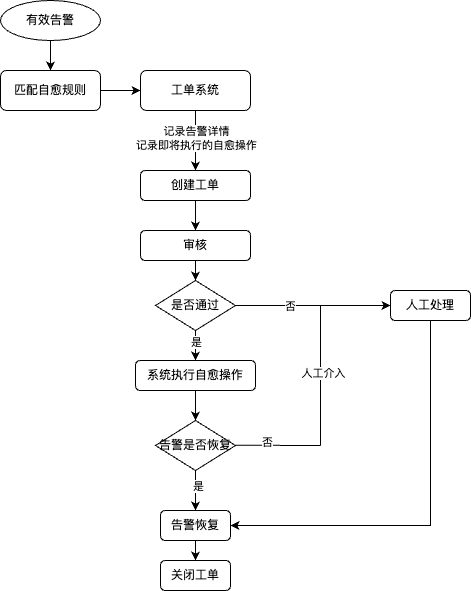

The diagram above was exported from draw.io. Its source (the exported page's mxGraphModel, read from the mxfile embedded in the PNG):
<mxGraphModel dx="1122" dy="654" grid="1" gridSize="10" guides="1" tooltips="1" connect="1" arrows="1" fold="1" page="1" pageScale="1" pageWidth="1169" pageHeight="1654" math="0" shadow="0">
  <root>
    <mxCell id="0" />
    <mxCell id="1" parent="0" />
    <mxCell id="OItpgE0tOgp-y8pRQtYQ-6" value="" style="edgeStyle=orthogonalEdgeStyle;rounded=0;orthogonalLoop=1;jettySize=auto;html=1;" parent="1" source="OItpgE0tOgp-y8pRQtYQ-1" target="OItpgE0tOgp-y8pRQtYQ-5" edge="1">
      <mxGeometry relative="1" as="geometry" />
    </mxCell>
    <mxCell id="OItpgE0tOgp-y8pRQtYQ-1" value="匹配自愈规则" style="rounded=1;whiteSpace=wrap;html=1;" parent="1" vertex="1">
      <mxGeometry x="270" y="200" width="100" height="40" as="geometry" />
    </mxCell>
    <mxCell id="OItpgE0tOgp-y8pRQtYQ-4" value="" style="edgeStyle=orthogonalEdgeStyle;rounded=0;orthogonalLoop=1;jettySize=auto;html=1;" parent="1" source="OItpgE0tOgp-y8pRQtYQ-3" target="OItpgE0tOgp-y8pRQtYQ-1" edge="1">
      <mxGeometry relative="1" as="geometry" />
    </mxCell>
    <mxCell id="OItpgE0tOgp-y8pRQtYQ-3" value="有效告警" style="ellipse;whiteSpace=wrap;html=1;" parent="1" vertex="1">
      <mxGeometry x="270" y="130" width="100" height="40" as="geometry" />
    </mxCell>
    <mxCell id="OItpgE0tOgp-y8pRQtYQ-8" value="" style="edgeStyle=orthogonalEdgeStyle;rounded=0;orthogonalLoop=1;jettySize=auto;html=1;" parent="1" source="OItpgE0tOgp-y8pRQtYQ-5" target="OItpgE0tOgp-y8pRQtYQ-7" edge="1">
      <mxGeometry relative="1" as="geometry" />
    </mxCell>
    <mxCell id="OItpgE0tOgp-y8pRQtYQ-9" value="记录告警详情&lt;br&gt;记录即将执行的自愈操作" style="edgeLabel;html=1;align=center;verticalAlign=middle;resizable=0;points=[];" parent="OItpgE0tOgp-y8pRQtYQ-8" vertex="1" connectable="0">
      <mxGeometry x="-0.3374" y="-1" relative="1" as="geometry">
        <mxPoint x="1" y="7" as="offset" />
      </mxGeometry>
    </mxCell>
    <mxCell id="OItpgE0tOgp-y8pRQtYQ-5" value="工单系统" style="rounded=1;whiteSpace=wrap;html=1;" parent="1" vertex="1">
      <mxGeometry x="410" y="200" width="110" height="40" as="geometry" />
    </mxCell>
    <mxCell id="OItpgE0tOgp-y8pRQtYQ-11" value="" style="edgeStyle=orthogonalEdgeStyle;rounded=0;orthogonalLoop=1;jettySize=auto;html=1;" parent="1" source="OItpgE0tOgp-y8pRQtYQ-7" target="OItpgE0tOgp-y8pRQtYQ-10" edge="1">
      <mxGeometry relative="1" as="geometry" />
    </mxCell>
    <mxCell id="OItpgE0tOgp-y8pRQtYQ-7" value="创建工单" style="rounded=1;whiteSpace=wrap;html=1;" parent="1" vertex="1">
      <mxGeometry x="410" y="300" width="110" height="30" as="geometry" />
    </mxCell>
    <mxCell id="OItpgE0tOgp-y8pRQtYQ-13" value="" style="edgeStyle=orthogonalEdgeStyle;rounded=0;orthogonalLoop=1;jettySize=auto;html=1;" parent="1" source="OItpgE0tOgp-y8pRQtYQ-10" target="OItpgE0tOgp-y8pRQtYQ-12" edge="1">
      <mxGeometry relative="1" as="geometry" />
    </mxCell>
    <mxCell id="OItpgE0tOgp-y8pRQtYQ-10" value="审核" style="rounded=1;whiteSpace=wrap;html=1;" parent="1" vertex="1">
      <mxGeometry x="410" y="360" width="110" height="30" as="geometry" />
    </mxCell>
    <mxCell id="OItpgE0tOgp-y8pRQtYQ-15" value="" style="edgeStyle=orthogonalEdgeStyle;rounded=0;orthogonalLoop=1;jettySize=auto;html=1;" parent="1" source="OItpgE0tOgp-y8pRQtYQ-12" target="OItpgE0tOgp-y8pRQtYQ-14" edge="1">
      <mxGeometry relative="1" as="geometry" />
    </mxCell>
    <mxCell id="OItpgE0tOgp-y8pRQtYQ-16" value="是" style="edgeLabel;html=1;align=center;verticalAlign=middle;resizable=0;points=[];" parent="OItpgE0tOgp-y8pRQtYQ-15" vertex="1" connectable="0">
      <mxGeometry x="-0.5136" relative="1" as="geometry">
        <mxPoint as="offset" />
      </mxGeometry>
    </mxCell>
    <mxCell id="OItpgE0tOgp-y8pRQtYQ-34" style="edgeStyle=orthogonalEdgeStyle;rounded=0;orthogonalLoop=1;jettySize=auto;html=1;entryX=0;entryY=0.5;entryDx=0;entryDy=0;" parent="1" source="OItpgE0tOgp-y8pRQtYQ-12" target="OItpgE0tOgp-y8pRQtYQ-28" edge="1">
      <mxGeometry relative="1" as="geometry" />
    </mxCell>
    <mxCell id="OItpgE0tOgp-y8pRQtYQ-35" value="否" style="edgeLabel;html=1;align=center;verticalAlign=middle;resizable=0;points=[];" parent="OItpgE0tOgp-y8pRQtYQ-34" vertex="1" connectable="0">
      <mxGeometry x="-0.7803" y="-1" relative="1" as="geometry">
        <mxPoint x="38" y="-1" as="offset" />
      </mxGeometry>
    </mxCell>
    <mxCell id="OItpgE0tOgp-y8pRQtYQ-12" value="是否通过" style="rhombus;whiteSpace=wrap;html=1;" parent="1" vertex="1">
      <mxGeometry x="425" y="410" width="80" height="50" as="geometry" />
    </mxCell>
    <mxCell id="OItpgE0tOgp-y8pRQtYQ-21" value="" style="edgeStyle=orthogonalEdgeStyle;rounded=0;orthogonalLoop=1;jettySize=auto;html=1;" parent="1" source="OItpgE0tOgp-y8pRQtYQ-14" target="OItpgE0tOgp-y8pRQtYQ-20" edge="1">
      <mxGeometry relative="1" as="geometry" />
    </mxCell>
    <mxCell id="OItpgE0tOgp-y8pRQtYQ-14" value="系统执行自愈操作" style="rounded=1;whiteSpace=wrap;html=1;" parent="1" vertex="1">
      <mxGeometry x="405" y="490" width="120" height="30" as="geometry" />
    </mxCell>
    <mxCell id="OItpgE0tOgp-y8pRQtYQ-40" value="" style="edgeStyle=orthogonalEdgeStyle;rounded=0;orthogonalLoop=1;jettySize=auto;html=1;" parent="1" source="OItpgE0tOgp-y8pRQtYQ-20" target="OItpgE0tOgp-y8pRQtYQ-31" edge="1">
      <mxGeometry relative="1" as="geometry" />
    </mxCell>
    <mxCell id="OItpgE0tOgp-y8pRQtYQ-41" value="是" style="edgeLabel;html=1;align=center;verticalAlign=middle;resizable=0;points=[];" parent="OItpgE0tOgp-y8pRQtYQ-40" vertex="1" connectable="0">
      <mxGeometry x="-0.2607" y="2" relative="1" as="geometry">
        <mxPoint as="offset" />
      </mxGeometry>
    </mxCell>
    <mxCell id="OItpgE0tOgp-y8pRQtYQ-20" value="告警是否恢复" style="rhombus;whiteSpace=wrap;html=1;" parent="1" vertex="1">
      <mxGeometry x="425" y="550" width="80" height="50" as="geometry" />
    </mxCell>
    <mxCell id="OItpgE0tOgp-y8pRQtYQ-22" value="关闭工单" style="rounded=1;whiteSpace=wrap;html=1;" parent="1" vertex="1">
      <mxGeometry x="430" y="690" width="70" height="30" as="geometry" />
    </mxCell>
    <mxCell id="OItpgE0tOgp-y8pRQtYQ-43" style="edgeStyle=orthogonalEdgeStyle;rounded=0;orthogonalLoop=1;jettySize=auto;html=1;entryX=1;entryY=0.5;entryDx=0;entryDy=0;" parent="1" source="OItpgE0tOgp-y8pRQtYQ-28" target="OItpgE0tOgp-y8pRQtYQ-31" edge="1">
      <mxGeometry relative="1" as="geometry">
        <Array as="points">
          <mxPoint x="700" y="655" />
        </Array>
      </mxGeometry>
    </mxCell>
    <mxCell id="OItpgE0tOgp-y8pRQtYQ-28" value="人工处理" style="rounded=1;whiteSpace=wrap;html=1;" parent="1" vertex="1">
      <mxGeometry x="660" y="420" width="80" height="30" as="geometry" />
    </mxCell>
    <mxCell id="OItpgE0tOgp-y8pRQtYQ-44" value="" style="edgeStyle=orthogonalEdgeStyle;rounded=0;orthogonalLoop=1;jettySize=auto;html=1;" parent="1" source="OItpgE0tOgp-y8pRQtYQ-31" target="OItpgE0tOgp-y8pRQtYQ-22" edge="1">
      <mxGeometry relative="1" as="geometry" />
    </mxCell>
    <mxCell id="OItpgE0tOgp-y8pRQtYQ-31" value="告警恢复" style="rounded=1;whiteSpace=wrap;html=1;" parent="1" vertex="1">
      <mxGeometry x="430" y="640" width="70" height="30" as="geometry" />
    </mxCell>
    <mxCell id="OItpgE0tOgp-y8pRQtYQ-36" value="" style="endArrow=none;html=1;rounded=0;" parent="1" edge="1">
      <mxGeometry width="50" height="50" relative="1" as="geometry">
        <mxPoint x="505" y="574.74" as="sourcePoint" />
        <mxPoint x="590" y="575" as="targetPoint" />
      </mxGeometry>
    </mxCell>
    <mxCell id="OItpgE0tOgp-y8pRQtYQ-42" value="否" style="edgeLabel;html=1;align=center;verticalAlign=middle;resizable=0;points=[];" parent="OItpgE0tOgp-y8pRQtYQ-36" vertex="1" connectable="0">
      <mxGeometry x="-0.2506" y="3" relative="1" as="geometry">
        <mxPoint as="offset" />
      </mxGeometry>
    </mxCell>
    <mxCell id="OItpgE0tOgp-y8pRQtYQ-37" value="" style="endArrow=none;html=1;rounded=0;" parent="1" edge="1">
      <mxGeometry width="50" height="50" relative="1" as="geometry">
        <mxPoint x="590" y="575" as="sourcePoint" />
        <mxPoint x="590" y="435" as="targetPoint" />
      </mxGeometry>
    </mxCell>
    <mxCell id="OItpgE0tOgp-y8pRQtYQ-38" value="人工介入" style="edgeLabel;html=1;align=center;verticalAlign=middle;resizable=0;points=[];" parent="OItpgE0tOgp-y8pRQtYQ-37" vertex="1" connectable="0">
      <mxGeometry x="0.0377" y="-2" relative="1" as="geometry">
        <mxPoint as="offset" />
      </mxGeometry>
    </mxCell>
  </root>
</mxGraphModel>